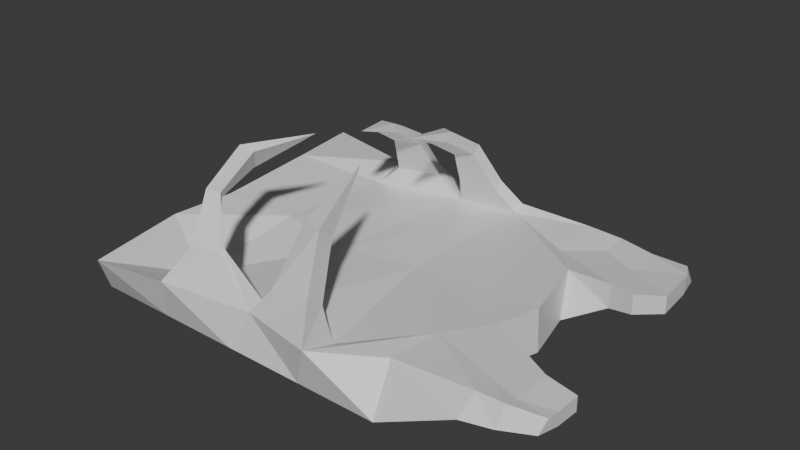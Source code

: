 # Source: platform01.blend  (saved by Blender 5.0.118; exported with 4.5.12 LTS)
import bpy
from mathutils import Matrix  # noqa: F401  (used for matrix-valued properties, if any)

bpy.ops.wm.read_factory_settings(use_empty=True)
scene = bpy.context.scene
scene.name = 'Scene'

# ---- collections
col_collection = bpy.data.collections.new('Collection'); scene.collection.children.link(col_collection)

# ---- materials (node trees are filled in below, after node groups)
mat_material = bpy.data.materials.new('Material')
mat_material.alpha_threshold = 0.0
mat_material.use_backface_culling_lightprobe_volume = False
mat_material.roughness = 0.5
mat_material.line_color = (0.0, 0.0, 0.0, 1.0)

# ---- material node trees
mat_material.use_nodes = True; mat_material.node_tree.nodes.clear()
_N = mat_material.node_tree.nodes; _L = mat_material.node_tree.links
n0 = _N.new('ShaderNodeOutputMaterial'); n0.name = 'Material Output'; n0.location = (200, 100)
n1 = _N.new('ShaderNodeBsdfPrincipled'); n1.name = 'Principled BSDF'; n1.location = (-200, 100)
_L.new(n1.outputs[0], n0.inputs[0])
n0.is_active_output = True

# ---- world
world_world = bpy.data.worlds.new('World'); scene.world = world_world
world_world.use_nodes = True; world_world.node_tree.nodes.clear()
_N = world_world.node_tree.nodes; _L = world_world.node_tree.links
n0 = _N.new('ShaderNodeOutputWorld'); n0.name = 'World Output'; n0.location = (200, 100)
n1 = _N.new('ShaderNodeBackground'); n1.name = 'Background'; n1.location = (-200, 100)
n1.inputs[0].default_value = (0.05088, 0.05088, 0.05088, 1.0)
_L.new(n1.outputs[0], n0.inputs[0])
n0.is_active_output = True
world_world.color = (0.05088, 0.05088, 0.05088)
world_world.sun_shadow_jitter_overblur = 0.0

# ---- meshes
me_cube = bpy.data.meshes.new('Cube')
me_cube.from_pydata([(4.964, 0.2962, -5.006), (5.1, -1.0, -5.1), (4.885, 0.2853, 4.159), (5.1, -1.0, 5.1), (-5.626, 0.3549, -5.634), (-5.1, -1.0, -5.1), (-4.596, 0.3326, 5.761), (-5.1, -1.0, 5.1), (2.55, -1.0, -5.1), (1.192e-07, -1.0, -5.1), (-2.55, -1.0, -5.1), (3.118, 0.3922, 5.438), (0.5606, 0.197, 4.811), (-2.124, 0.4462, 5.509), (-2.55, -1.0, 5.1), (1.192e-07, -1.0, 5.1), (2.55, -1.0, 5.1), (-2.455, 0.3128, -5.022), (-0.1704, 0.2001, -5.287), (2.561, 0.3311, -4.937), (-5.1, -1.0, -2.55), (-5.1, -1.0, 4.371e-08), (-5.1, -1.0, 2.55), (4.848, 0.05444, -3.547), (6.414, 0.3384, -0.02866), (5.115, 0.3188, 2.564), (-5.224, 0.3129, 2.429), (-4.934, 0.3597, 0.3923), (-5.171, 0.448, -3.08), (5.891, -1.0, 3.165), (6.487, -1.0, 4.371e-08), (5.549, -1.0, -2.55), (-2.55, -1.0, -2.55), (-2.55, -1.0, 4.371e-08), (-2.55, -1.0, 2.55), (1.192e-07, -1.0, -2.55), (1.192e-07, -1.0, 4.371e-08), (1.192e-07, -1.0, 2.55), (2.55, -1.0, -2.55), (2.55, -1.0, 4.371e-08), (2.55, -1.0, 2.55), (2.502, 0.08114, -4.701), (2.151, -0.03313, -0.2008), (3.031, -0.0476, 4.227), (0.4535, -0.02666, -4.548), (-0.3238, -0.03313, 0.37), (0.7156, 0.1442, 4.272), (-2.453, -0.0708, -3.928), (-2.809, 0.06369, -0.08798), (-3.277, -0.7241, 3.208), (0.3732, 0.9569, -4.885), (2.02, 1.088, -4.535), (1.985, 0.8379, -4.299), (0.7495, 0.7301, -4.146), (0.8342, 2.31, -4.144), (1.646, 2.441, -3.794), (1.628, 2.191, -3.558), (1.02, 2.083, -3.405), (0.9808, 3.082, -2.921), (1.527, 3.213, -2.571), (1.515, 2.963, -2.335), (1.106, 2.855, -2.182), (-0.315, 0.6443, -4.416), (-0.6238, 0.871, -4.775), (-1.755, 0.9837, -4.646), (1.282, 3.517, -0.8048), (-1.754, 0.6001, -4.115), (-1.328, 1.927, -3.375), (-0.4462, 1.971, -3.589), (-1.329, 2.311, -3.753), (-0.6356, 2.198, -3.845), (-0.9472, 2.686, -2.162), (-0.4241, 2.771, -2.336), (-0.9476, 3.012, -2.336), (-0.5364, 2.972, -2.467), (2.477, 0.7639, 4.013), (1.234, 1.009, 4.597), (-0.3621, 3.317, -0.754), (2.521, 1.204, 4.597), (1.312, 0.9557, 4.057), (1.667, 2.594, 3.378), (2.299, 2.4, 3.392), (1.624, 2.847, 3.596), (2.323, 2.847, 3.872), (1.343, 3.416, 1.2), (-0.7295, 1.418, 4.549), (-1.467, 1.499, 4.856), (-0.687, 1.467, 4.397), (-1.783, 0.9528, 3.636), (-1.17, 2.839, 3.991), (-1.532, 2.92, 4.157), (-1.688, 2.374, 3.496), (-1.54, 3.383, 2.377), (-1.902, 3.551, 2.551), (-2.057, 2.607, 1.95), (-0.7999, 3.584, 0.678), (5.908, 0.3397, -2.269), (6.042, 0.3286, 1.27), (6.071, -1.0, 1.277), (6.071, -1.0, -1.755), (8.313, 0.2744, -4.676), (8.449, -0.2148, -4.779), (8.62, -0.2074, -3.938), (8.59, 0.3477, -4.13), (8.705, 0.3384, -2.722), (8.705, -0.2148, -2.722), (7.188, 0.3073, -2.378), (7.967, 0.338, -2.235), (7.08, 0.1644, -3.682), (5.964, 0.1335, -4.234), (7.196, 0.2808, -4.68), (6.08, 0.257, -4.989), (7.188, -0.4594, -2.378), (7.967, -0.2929, -2.235), (7.333, -0.2929, -4.813), (6.216, -0.4594, -5.106), (7.774, -0.2929, -3.488), (6.665, -0.4594, -3.002), (7.377, 0.4232, 4.076), (7.377, -0.007522, 4.775), (7.377, 0.3188, 3.338), (7.377, -0.3947, 3.338), (7.377, 0.3188, 1.931), (7.377, -0.4831, 1.937), (8.206, 0.4232, 4.057), (8.206, -0.07145, 4.461), (8.206, 0.3188, 3.63), (8.206, -0.293, 3.63), (8.206, 0.3188, 2.376), (8.206, -0.3436, 2.38), (9.154, 0.2627, 3.71), (9.154, 0.01619, 4.114), (9.154, 0.203, 3.283), (9.154, -0.2054, 3.283), (9.154, 0.203, 2.469), (9.154, -0.256, 2.472)], [], [(49, 26, 6, 13), (14, 13, 6, 7), (20, 28, 4, 5), (40, 29, 3, 16), (29, 98, 123, 121), (8, 19, 0, 1), (5, 4, 17, 10), (10, 17, 18, 9), (9, 18, 19, 8), (22, 34, 14, 7), (34, 37, 15, 14), (37, 40, 16, 15), (3, 2, 11, 16), (16, 11, 12, 15), (15, 12, 13, 14), (25, 43, 11, 2), (46, 12, 76, 79), (49, 13, 86, 88), (17, 47, 66, 64), (44, 47, 48, 45), (45, 48, 49, 46), (18, 44, 53, 50), (41, 44, 45, 42), (42, 45, 46, 43), (0, 19, 41, 23), (23, 41, 42, 24, 96), (24, 42, 43, 25, 97), (9, 8, 38, 35), (35, 38, 39, 36), (36, 39, 40, 37), (10, 9, 35, 32), (32, 35, 36, 33), (33, 36, 37, 34), (5, 10, 32, 20), (20, 32, 33, 21), (21, 33, 34, 22), (110, 108, 103, 100), (99, 96, 24, 30), (30, 24, 97, 98), (8, 1, 31, 38), (38, 31, 99, 30, 39), (39, 30, 98, 29, 40), (7, 6, 26, 22), (22, 26, 27, 21), (21, 27, 28, 20), (17, 4, 28, 47), (47, 28, 27, 48), (48, 27, 26, 49), (50, 53, 57, 54), (44, 41, 52, 53), (19, 18, 50, 51), (41, 19, 51, 52), (54, 57, 61, 58), (51, 50, 54, 55), (53, 52, 56, 57), (52, 51, 55, 56), (61, 60, 65), (55, 54, 58, 59), (57, 56, 60, 61), (56, 55, 59, 60), (18, 17, 64, 63), (60, 59, 65), (58, 61, 65), (59, 58, 65), (62, 63, 70, 68), (47, 44, 62, 66), (44, 18, 63, 62), (69, 67, 71, 73), (63, 64, 69, 70), (64, 66, 67, 69), (66, 62, 68, 67), (72, 74, 77), (68, 70, 74, 72), (67, 68, 72, 71), (70, 69, 73, 74), (11, 43, 75, 78), (71, 72, 77), (74, 73, 77), (73, 71, 77), (79, 76, 82, 80), (12, 11, 78, 76), (43, 46, 79, 75), (83, 81, 84), (76, 78, 83, 82), (78, 75, 81, 83), (75, 79, 80, 81), (81, 80, 84), (82, 83, 84), (80, 82, 84), (88, 86, 90, 91), (46, 49, 88, 87), (12, 46, 87, 85), (13, 12, 85, 86), (90, 89, 92, 93), (86, 85, 89, 90), (93, 92, 95), (91, 90, 93, 94), (94, 95, 92), (94, 93, 95), (85, 87, 89), (87, 88, 89), (88, 91, 89), (92, 89, 91, 94), (2, 3, 119, 118), (108, 107, 104, 103), (101, 100, 103, 102), (102, 103, 104, 105), (107, 113, 105, 104), (114, 110, 100, 101), (116, 114, 101, 102), (113, 116, 102, 105), (99, 31, 117, 112), (112, 117, 116, 113), (31, 1, 115, 117), (117, 115, 114, 116), (1, 0, 111, 115), (115, 111, 110, 114), (96, 99, 112, 106), (106, 112, 113, 107), (23, 96, 106, 109), (109, 106, 107, 108), (0, 23, 109, 111), (111, 109, 108, 110), (123, 122, 128, 129), (97, 25, 120, 122), (25, 2, 118, 120), (98, 97, 122, 123), (3, 29, 121, 119), (120, 118, 124, 126), (127, 129, 135, 133), (124, 125, 131, 130), (122, 120, 126, 128), (119, 121, 127, 125), (118, 119, 125, 124), (121, 123, 129, 127), (134, 132, 133, 135), (133, 132, 130, 131), (126, 124, 130, 132), (129, 128, 134, 135), (128, 126, 132, 134), (125, 127, 133, 131)])
_uv = me_cube.uv_layers.new(name='UVMap')
_uv.uv.foreach_set('vector', [0.8125, 0.6875, 0.875, 0.6875, 0.875, 0.75, 0.8125, 0.75, 0.375, 0.9375, 0.625, 0.9375, 0.625, 1.0, 0.375, 1.0, 0.375, 0.1875, 0.625, 0.1875, 0.625, 0.25, 0.375, 0.25, 0.3125, 0.6875, 0.375, 0.6875, 0.375, 0.75, 0.3125, 0.75, 0.375, 0.6875, 0.375, 0.6563, 0.375, 0.6563, 0.375, 0.6875, 0.375, 0.4375, 0.625, 0.4375, 0.625, 0.5, 0.375, 0.5, 0.375, 0.25, 0.625, 0.25, 0.625, 0.3125, 0.375, 0.3125, 0.375, 0.3125, 0.625, 0.3125, 0.625, 0.375, 0.375, 0.375, 0.375, 0.375, 0.625, 0.375, 0.625, 0.4375, 0.375, 0.4375, 0.125, 0.6875, 0.1875, 0.6875, 0.1875, 0.75, 0.125, 0.75, 0.1875, 0.6875, 0.25, 0.6875, 0.25, 0.75, 0.1875, 0.75, 0.25, 0.6875, 0.3125, 0.6875, 0.3125, 0.75, 0.25, 0.75, 0.375, 0.75, 0.625, 0.75, 0.625, 0.8125, 0.375, 0.8125, 0.375, 0.8125, 0.625, 0.8125, 0.625, 0.875, 0.375, 0.875, 0.375, 0.875, 0.625, 0.875, 0.625, 0.9375, 0.375, 0.9375, 0.625, 0.6875, 0.6875, 0.6875, 0.6875, 0.75, 0.625, 0.75, 0.75, 0.6875, 0.75, 0.75, 0.75, 0.75, 0.75, 0.6875, 0.8125, 0.6875, 0.8125, 0.75, 0.8125, 0.75, 0.8125, 0.6875, 0.8125, 0.5, 0.8125, 0.5625, 0.8125, 0.5625, 0.8125, 0.5, 0.75, 0.5625, 0.8125, 0.5625, 0.8125, 0.625, 0.75, 0.625, 0.75, 0.625, 0.8125, 0.625, 0.8125, 0.6875, 0.75, 0.6875, 0.75, 0.5, 0.75, 0.5625, 0.75, 0.5625, 0.75, 0.5, 0.6875, 0.5625, 0.75, 0.5625, 0.75, 0.625, 0.6875, 0.625, 0.6875, 0.625, 0.75, 0.625, 0.75, 0.6875, 0.6875, 0.6875, 0.625, 0.5, 0.6875, 0.5, 0.6875, 0.5625, 0.625, 0.5625, 0.625, 0.5625, 0.6875, 0.5625, 0.6875, 0.625, 0.625, 0.625, 0.625, 0.5937, 0.625, 0.625, 0.6875, 0.625, 0.6875, 0.6875, 0.625, 0.6875, 0.625, 0.6563, 0.25, 0.5, 0.3125, 0.5, 0.3125, 0.5625, 0.25, 0.5625, 0.25, 0.5625, 0.3125, 0.5625, 0.3125, 0.625, 0.25, 0.625, 0.25, 0.625, 0.3125, 0.625, 0.3125, 0.6875, 0.25, 0.6875, 0.1875, 0.5, 0.25, 0.5, 0.25, 0.5625, 0.1875, 0.5625, 0.1875, 0.5625, 0.25, 0.5625, 0.25, 0.625, 0.1875, 0.625, 0.1875, 0.625, 0.25, 0.625, 0.25, 0.6875, 0.1875, 0.6875, 0.125, 0.5, 0.1875, 0.5, 0.1875, 0.5625, 0.125, 0.5625, 0.125, 0.5625, 0.1875, 0.5625, 0.1875, 0.625, 0.125, 0.625, 0.125, 0.625, 0.1875, 0.625, 0.1875, 0.6875, 0.125, 0.6875, 0.625, 0.5, 0.625, 0.5625, 0.625, 0.5625, 0.625, 0.5, 0.375, 0.5937, 0.625, 0.5937, 0.625, 0.625, 0.375, 0.625, 0.375, 0.625, 0.625, 0.625, 0.625, 0.6563, 0.375, 0.6563, 0.3125, 0.5, 0.375, 0.5, 0.375, 0.5625, 0.3125, 0.5625, 0.3125, 0.5625, 0.375, 0.5625, 0.375, 0.5937, 0.375, 0.625, 0.3125, 0.625, 0.3125, 0.625, 0.375, 0.625, 0.375, 0.6563, 0.375, 0.6875, 0.3125, 0.6875, 0.375, 0.0, 0.625, 0.0, 0.625, 0.0625, 0.375, 0.0625, 0.375, 0.0625, 0.625, 0.0625, 0.625, 0.125, 0.375, 0.125, 0.375, 0.125, 0.625, 0.125, 0.625, 0.1875, 0.375, 0.1875, 0.8125, 0.5, 0.875, 0.5, 0.875, 0.5625, 0.8125, 0.5625, 0.8125, 0.5625, 0.875, 0.5625, 0.875, 0.625, 0.8125, 0.625, 0.8125, 0.625, 0.875, 0.625, 0.875, 0.6875, 0.8125, 0.6875, 0.75, 0.5, 0.75, 0.5625, 0.75, 0.5625, 0.75, 0.5, 0.75, 0.5625, 0.6875, 0.5625, 0.6875, 0.5625, 0.75, 0.5625, 0.625, 0.4375, 0.625, 0.375, 0.625, 0.375, 0.625, 0.4375, 0.6875, 0.5625, 0.6875, 0.5, 0.6875, 0.5, 0.6875, 0.5625, 0.75, 0.5, 0.75, 0.5625, 0.75, 0.5625, 0.75, 0.5, 0.625, 0.4375, 0.625, 0.375, 0.625, 0.375, 0.625, 0.4375, 0.75, 0.5625, 0.6875, 0.5625, 0.6875, 0.5625, 0.75, 0.5625, 0.6875, 0.5625, 0.6875, 0.5, 0.6875, 0.5, 0.6875, 0.5625, 0.75, 0.5625, 0.6875, 0.5625, 0.7188, 0.5312, 0.625, 0.4375, 0.625, 0.375, 0.625, 0.375, 0.625, 0.4375, 0.75, 0.5625, 0.6875, 0.5625, 0.6875, 0.5625, 0.75, 0.5625, 0.6875, 0.5625, 0.6875, 0.5, 0.6875, 0.5, 0.6875, 0.5625, 0.625, 0.375, 0.625, 0.3125, 0.625, 0.3125, 0.625, 0.375, 0.6875, 0.5625, 0.6875, 0.5, 0.7188, 0.5312, 0.75, 0.5, 0.75, 0.5625, 0.7188, 0.5312, 0.625, 0.4375, 0.625, 0.375, 0.625, 0.4062, 0.75, 0.5625, 0.75, 0.5, 0.75, 0.5, 0.75, 0.5625, 0.8125, 0.5625, 0.75, 0.5625, 0.75, 0.5625, 0.8125, 0.5625, 0.75, 0.5625, 0.75, 0.5, 0.75, 0.5, 0.75, 0.5625, 0.8125, 0.5, 0.8125, 0.5625, 0.8125, 0.5625, 0.8125, 0.5, 0.625, 0.375, 0.625, 0.3125, 0.625, 0.3125, 0.625, 0.375, 0.8125, 0.5, 0.8125, 0.5625, 0.8125, 0.5625, 0.8125, 0.5, 0.8125, 0.5625, 0.75, 0.5625, 0.75, 0.5625, 0.8125, 0.5625, 0.75, 0.5625, 0.75, 0.5, 0.7812, 0.5312, 0.75, 0.5625, 0.75, 0.5, 0.75, 0.5, 0.75, 0.5625, 0.8125, 0.5625, 0.75, 0.5625, 0.75, 0.5625, 0.8125, 0.5625, 0.625, 0.375, 0.625, 0.3125, 0.625, 0.3125, 0.625, 0.375, 0.6875, 0.75, 0.6875, 0.6875, 0.6875, 0.6875, 0.6875, 0.75, 0.8125, 0.5625, 0.75, 0.5625, 0.7812, 0.5312, 0.625, 0.375, 0.625, 0.3125, 0.625, 0.3438, 0.8125, 0.5, 0.8125, 0.5625, 0.7812, 0.5312, 0.75, 0.6875, 0.75, 0.75, 0.75, 0.75, 0.75, 0.6875, 0.625, 0.875, 0.625, 0.8125, 0.625, 0.8125, 0.625, 0.875, 0.6875, 0.6875, 0.75, 0.6875, 0.75, 0.6875, 0.6875, 0.6875, 0.6875, 0.75, 0.6875, 0.6875, 0.7188, 0.7188, 0.625, 0.875, 0.625, 0.8125, 0.625, 0.8125, 0.625, 0.875, 0.6875, 0.75, 0.6875, 0.6875, 0.6875, 0.6875, 0.6875, 0.75, 0.6875, 0.6875, 0.75, 0.6875, 0.75, 0.6875, 0.6875, 0.6875, 0.6875, 0.6875, 0.75, 0.6875, 0.7188, 0.7188, 0.625, 0.875, 0.625, 0.8125, 0.625, 0.8438, 0.75, 0.6875, 0.75, 0.75, 0.7188, 0.7188, 0.8125, 0.6875, 0.8125, 0.75, 0.8125, 0.75, 0.8125, 0.6875, 0.75, 0.6875, 0.8125, 0.6875, 0.8125, 0.6875, 0.75, 0.6875, 0.75, 0.75, 0.75, 0.6875, 0.75, 0.6875, 0.75, 0.75, 0.625, 0.9375, 0.625, 0.875, 0.625, 0.875, 0.625, 0.9375, 0.625, 0.9375, 0.625, 0.875, 0.625, 0.875, 0.625, 0.9375, 0.625, 0.9375, 0.625, 0.875, 0.625, 0.875, 0.625, 0.9375, 0.8125, 0.75, 0.625, 0.875, 0.7812, 0.7188, 0.8125, 0.6875, 0.8125, 0.75, 0.8125, 0.75, 0.8125, 0.6875, 0.8125, 0.6875, 0.7812, 0.7188, 0.625, 0.875, 0.8125, 0.6875, 0.8125, 0.75, 0.7812, 0.7188, 0.625, 0.875, 0.75, 0.6875, 0.625, 0.875, 0.75, 0.6875, 0.8125, 0.6875, 0.625, 0.875, 0.8125, 0.6875, 0.8125, 0.6875, 0.625, 0.875, 0.625, 0.875, 0.625, 0.875, 0.8125, 0.6875, 0.8125, 0.6875, 0.625, 0.75, 0.375, 0.75, 0.375, 0.75, 0.625, 0.75, 0.625, 0.5625, 0.625, 0.5937, 0.625, 0.5937, 0.625, 0.5625, 0.375, 0.5, 0.625, 0.5, 0.625, 0.5625, 0.375, 0.5625, 0.375, 0.5625, 0.625, 0.5625, 0.625, 0.5937, 0.375, 0.5937, 0.625, 0.5937, 0.375, 0.5937, 0.375, 0.5937, 0.625, 0.5937, 0.375, 0.5, 0.625, 0.5, 0.625, 0.5, 0.375, 0.5, 0.375, 0.5625, 0.375, 0.5, 0.375, 0.5, 0.375, 0.5625, 0.375, 0.5937, 0.375, 0.5625, 0.375, 0.5625, 0.375, 0.5937, 0.375, 0.5937, 0.375, 0.5625, 0.375, 0.5625, 0.375, 0.5937, 0.375, 0.5937, 0.375, 0.5625, 0.375, 0.5625, 0.375, 0.5937, 0.375, 0.5625, 0.375, 0.5, 0.375, 0.5, 0.375, 0.5625, 0.375, 0.5625, 0.375, 0.5, 0.375, 0.5, 0.375, 0.5625, 0.375, 0.5, 0.625, 0.5, 0.625, 0.5, 0.375, 0.5, 0.375, 0.5, 0.625, 0.5, 0.625, 0.5, 0.375, 0.5, 0.625, 0.5937, 0.375, 0.5937, 0.375, 0.5937, 0.625, 0.5937, 0.625, 0.5937, 0.375, 0.5937, 0.375, 0.5937, 0.625, 0.5937, 0.625, 0.5625, 0.625, 0.5937, 0.625, 0.5937, 0.625, 0.5625, 0.625, 0.5625, 0.625, 0.5937, 0.625, 0.5937, 0.625, 0.5625, 0.625, 0.5, 0.625, 0.5625, 0.625, 0.5625, 0.625, 0.5, 0.625, 0.5, 0.625, 0.5625, 0.625, 0.5625, 0.625, 0.5, 0.375, 0.6563, 0.625, 0.6563, 0.625, 0.6563, 0.375, 0.6563, 0.625, 0.6563, 0.625, 0.6875, 0.625, 0.6875, 0.625, 0.6563, 0.625, 0.6875, 0.625, 0.75, 0.625, 0.75, 0.625, 0.6875, 0.375, 0.6563, 0.625, 0.6563, 0.625, 0.6563, 0.375, 0.6563, 0.375, 0.75, 0.375, 0.6875, 0.375, 0.6875, 0.375, 0.75, 0.625, 0.6875, 0.625, 0.75, 0.625, 0.75, 0.625, 0.6875, 0.375, 0.6875, 0.375, 0.6563, 0.375, 0.6563, 0.375, 0.6875, 0.625, 0.75, 0.375, 0.75, 0.375, 0.75, 0.625, 0.75, 0.625, 0.6563, 0.625, 0.6875, 0.625, 0.6875, 0.625, 0.6563, 0.375, 0.75, 0.375, 0.6875, 0.375, 0.6875, 0.375, 0.75, 0.625, 0.75, 0.375, 0.75, 0.375, 0.75, 0.625, 0.75, 0.375, 0.6875, 0.375, 0.6563, 0.375, 0.6563, 0.375, 0.6875, 0.625, 0.6563, 0.625, 0.6875, 0.375, 0.6875, 0.375, 0.6563, 0.375, 0.6875, 0.625, 0.6875, 0.625, 0.75, 0.375, 0.75, 0.625, 0.6875, 0.625, 0.75, 0.625, 0.75, 0.625, 0.6875, 0.375, 0.6563, 0.625, 0.6563, 0.625, 0.6563, 0.375, 0.6563, 0.625, 0.6563, 0.625, 0.6875, 0.625, 0.6875, 0.625, 0.6563, 0.375, 0.75, 0.375, 0.6875, 0.375, 0.6875, 0.375, 0.75])
me_cube.materials.append(mat_material)
me_cube.use_mirror_vertex_groups = False
me_cube.update()

# ---- objects
ob_plataform01 = bpy.data.objects.new('plataform01', me_cube)

# ---- transforms, parenting, visibility, modifiers, constraints
ob_plataform01.location = (0.0, 0.0, 0.0)
ob_plataform01.rotation_euler = (1.571, 0.0, 0.0)
ob_plataform01.lock_rotations_4d = False
ob_plataform01.empty_display_type = 'ARROWS'
ob_plataform01.lineart.crease_threshold = 0.0

# ---- collection membership
col_collection.objects.link(ob_plataform01)

# ---- scene / render settings (as saved in the file)
scene.frame_start = 1; scene.frame_end = 250; scene.frame_set(1)
scene.render.engine = 'BLENDER_EEVEE_NEXT'
scene.render.bake_bias = 0.0
scene.render.bake_samples = 0
scene.cycles.sampling_pattern = 'TABULATED_SOBOL'
scene.eevee.use_volume_custom_range = False
bpy.context.view_layer.update()

# ---- added for rendering (the .blend has no active camera and no usable light): camera, sun
cam_auto = bpy.data.cameras.new('AutoCamera')
cam_auto.lens = 50.0
cam_auto.sensor_width = 36.0
cam_auto.clip_end = 1000.0
ob_auto_camera = bpy.data.objects.new('AutoCamera', cam_auto)
scene.collection.objects.link(ob_auto_camera)
ob_auto_camera.location = (19.5441, -21.3998, 15.5159)
ob_auto_camera.rotation_euler = (1.09748, -7.21219e-08, 0.694738)
scene.camera = ob_auto_camera
light_auto_sun = bpy.data.lights.new('AutoSun', 'SUN')
light_auto_sun.energy = 3.0
light_auto_sun.angle = 0.0523599
ob_auto_sun = bpy.data.objects.new('AutoSun', light_auto_sun)
scene.collection.objects.link(ob_auto_sun)
ob_auto_sun.rotation_euler = (0.872665, 0.174533, 0.523599)
bpy.context.view_layer.update()
